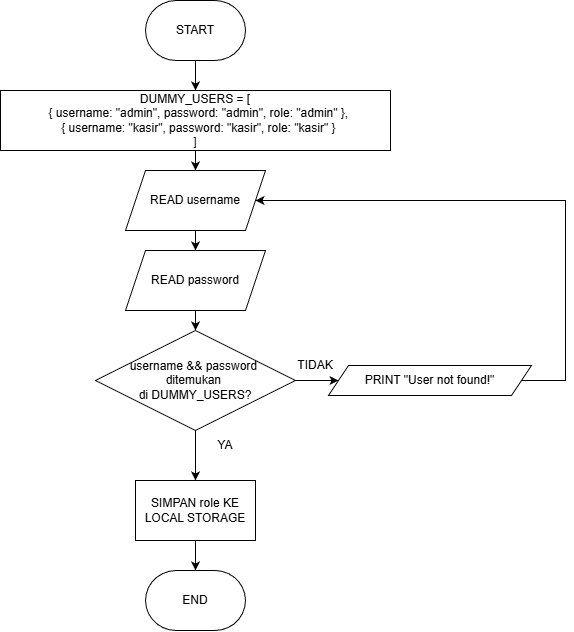

The diagram above was exported from draw.io. Its source (the exported page's mxGraphModel, read from the mxfile embedded in the PNG):
<mxGraphModel dx="1188" dy="658" grid="1" gridSize="10" guides="1" tooltips="1" connect="1" arrows="1" fold="1" page="1" pageScale="1" pageWidth="827" pageHeight="1169" math="0" shadow="0">
  <root>
    <mxCell id="0" />
    <mxCell id="1" parent="0" />
    <mxCell id="78bBcn3pyVyS6yRzsCIZ-13" edge="1" parent="1" source="78bBcn3pyVyS6yRzsCIZ-2" style="edgeStyle=orthogonalEdgeStyle;rounded=0;orthogonalLoop=1;jettySize=auto;html=1;exitX=0.5;exitY=1;exitDx=0;exitDy=0;exitPerimeter=0;" target="78bBcn3pyVyS6yRzsCIZ-11">
      <mxGeometry relative="1" as="geometry" />
    </mxCell>
    <mxCell id="78bBcn3pyVyS6yRzsCIZ-2" parent="1" style="strokeWidth=1;html=1;shape=mxgraph.flowchart.terminator;whiteSpace=wrap;" value="START" vertex="1">
      <mxGeometry height="60" width="100" x="230" y="80" as="geometry" />
    </mxCell>
    <mxCell id="78bBcn3pyVyS6yRzsCIZ-4" parent="1" style="strokeWidth=1;html=1;shape=mxgraph.flowchart.terminator;whiteSpace=wrap;" value="END" vertex="1">
      <mxGeometry height="60" width="100" x="230" y="650" as="geometry" />
    </mxCell>
    <mxCell id="78bBcn3pyVyS6yRzsCIZ-8" edge="1" parent="1" source="78bBcn3pyVyS6yRzsCIZ-5" style="edgeStyle=orthogonalEdgeStyle;rounded=0;orthogonalLoop=1;jettySize=auto;html=1;exitX=0.5;exitY=1;exitDx=0;exitDy=0;entryX=0.5;entryY=0;entryDx=0;entryDy=0;" target="78bBcn3pyVyS6yRzsCIZ-6">
      <mxGeometry relative="1" as="geometry" />
    </mxCell>
    <mxCell id="78bBcn3pyVyS6yRzsCIZ-5" parent="1" style="shape=parallelogram;perimeter=parallelogramPerimeter;whiteSpace=wrap;html=1;fixedSize=1;" value="READ username" vertex="1">
      <mxGeometry height="60" width="140" x="210" y="250" as="geometry" />
    </mxCell>
    <mxCell id="78bBcn3pyVyS6yRzsCIZ-15" edge="1" parent="1" source="78bBcn3pyVyS6yRzsCIZ-6" style="edgeStyle=orthogonalEdgeStyle;rounded=0;orthogonalLoop=1;jettySize=auto;html=1;exitX=0.5;exitY=1;exitDx=0;exitDy=0;entryX=0.5;entryY=0;entryDx=0;entryDy=0;" target="78bBcn3pyVyS6yRzsCIZ-9">
      <mxGeometry relative="1" as="geometry" />
    </mxCell>
    <mxCell id="78bBcn3pyVyS6yRzsCIZ-6" parent="1" style="shape=parallelogram;perimeter=parallelogramPerimeter;whiteSpace=wrap;html=1;fixedSize=1;" value="READ password" vertex="1">
      <mxGeometry height="60" width="140" x="210" y="330" as="geometry" />
    </mxCell>
    <mxCell id="78bBcn3pyVyS6yRzsCIZ-22" edge="1" parent="1" source="78bBcn3pyVyS6yRzsCIZ-9" style="edgeStyle=orthogonalEdgeStyle;rounded=0;orthogonalLoop=1;jettySize=auto;html=1;exitX=1;exitY=0.5;exitDx=0;exitDy=0;entryX=0;entryY=0.5;entryDx=0;entryDy=0;" target="78bBcn3pyVyS6yRzsCIZ-21">
      <mxGeometry relative="1" as="geometry" />
    </mxCell>
    <mxCell id="78bBcn3pyVyS6yRzsCIZ-26" edge="1" parent="1" source="78bBcn3pyVyS6yRzsCIZ-9" style="edgeStyle=orthogonalEdgeStyle;rounded=0;orthogonalLoop=1;jettySize=auto;html=1;exitX=0.5;exitY=1;exitDx=0;exitDy=0;entryX=0.5;entryY=0;entryDx=0;entryDy=0;" target="78bBcn3pyVyS6yRzsCIZ-24">
      <mxGeometry relative="1" as="geometry" />
    </mxCell>
    <mxCell id="78bBcn3pyVyS6yRzsCIZ-9" parent="1" style="rhombus;whiteSpace=wrap;html=1;" value="username &amp;amp;&amp;amp; password&amp;nbsp;&lt;div&gt;ditemukan&amp;nbsp;&lt;div&gt;di DUMMY_USERS?&lt;/div&gt;&lt;/div&gt;" vertex="1">
      <mxGeometry height="100" width="200" x="180" y="410" as="geometry" />
    </mxCell>
    <mxCell id="78bBcn3pyVyS6yRzsCIZ-12" edge="1" parent="1" source="78bBcn3pyVyS6yRzsCIZ-11" style="edgeStyle=orthogonalEdgeStyle;rounded=0;orthogonalLoop=1;jettySize=auto;html=1;exitX=0.5;exitY=1;exitDx=0;exitDy=0;entryX=0.5;entryY=0;entryDx=0;entryDy=0;" target="78bBcn3pyVyS6yRzsCIZ-5">
      <mxGeometry relative="1" as="geometry" />
    </mxCell>
    <mxCell id="78bBcn3pyVyS6yRzsCIZ-11" parent="1" style="rounded=0;whiteSpace=wrap;html=1;" value="DUMMY_USERS = [&lt;div&gt;&lt;div&gt;&amp;nbsp; { username: &quot;admin&quot;, password: &quot;admin&quot;, role: &quot;admin&quot; },&lt;/div&gt;&lt;div&gt;&amp;nbsp; { username: &quot;kasir&quot;, password: &quot;kasir&quot;, role: &quot;kasir&quot; }&lt;/div&gt;&lt;/div&gt;&lt;div&gt;]&lt;/div&gt;" vertex="1">
      <mxGeometry height="60" width="390" x="85" y="170" as="geometry" />
    </mxCell>
    <mxCell id="78bBcn3pyVyS6yRzsCIZ-18" parent="1" style="text;html=1;whiteSpace=wrap;strokeColor=none;fillColor=none;align=center;verticalAlign=middle;rounded=0;" value="YA" vertex="1">
      <mxGeometry height="30" width="60" x="280" y="510" as="geometry" />
    </mxCell>
    <mxCell id="78bBcn3pyVyS6yRzsCIZ-19" parent="1" style="text;html=1;whiteSpace=wrap;strokeColor=none;fillColor=none;align=center;verticalAlign=middle;rounded=0;" value="TIDAK" vertex="1">
      <mxGeometry height="30" width="60" x="370" y="430" as="geometry" />
    </mxCell>
    <mxCell id="78bBcn3pyVyS6yRzsCIZ-23" edge="1" parent="1" source="78bBcn3pyVyS6yRzsCIZ-21" style="edgeStyle=orthogonalEdgeStyle;rounded=0;orthogonalLoop=1;jettySize=auto;html=1;exitX=1;exitY=0.5;exitDx=0;exitDy=0;entryX=1;entryY=0.5;entryDx=0;entryDy=0;" target="78bBcn3pyVyS6yRzsCIZ-5">
      <mxGeometry relative="1" as="geometry">
        <Array as="points">
          <mxPoint x="650" y="460" />
          <mxPoint x="650" y="280" />
        </Array>
      </mxGeometry>
    </mxCell>
    <mxCell id="78bBcn3pyVyS6yRzsCIZ-21" parent="1" style="shape=parallelogram;perimeter=parallelogramPerimeter;whiteSpace=wrap;html=1;fixedSize=1;" value="PRINT &quot;User not found!&quot;" vertex="1">
      <mxGeometry height="30" width="203" x="413" y="445" as="geometry" />
    </mxCell>
    <mxCell id="78bBcn3pyVyS6yRzsCIZ-24" parent="1" style="rounded=0;whiteSpace=wrap;html=1;" value="SIMPAN role KE LOCAL STORAGE" vertex="1">
      <mxGeometry height="60" width="120" x="220" y="560" as="geometry" />
    </mxCell>
    <mxCell id="78bBcn3pyVyS6yRzsCIZ-27" edge="1" parent="1" source="78bBcn3pyVyS6yRzsCIZ-24" style="edgeStyle=orthogonalEdgeStyle;rounded=0;orthogonalLoop=1;jettySize=auto;html=1;exitX=0.5;exitY=1;exitDx=0;exitDy=0;entryX=0.5;entryY=0;entryDx=0;entryDy=0;entryPerimeter=0;" target="78bBcn3pyVyS6yRzsCIZ-4">
      <mxGeometry relative="1" as="geometry" />
    </mxCell>
  </root>
</mxGraphModel>